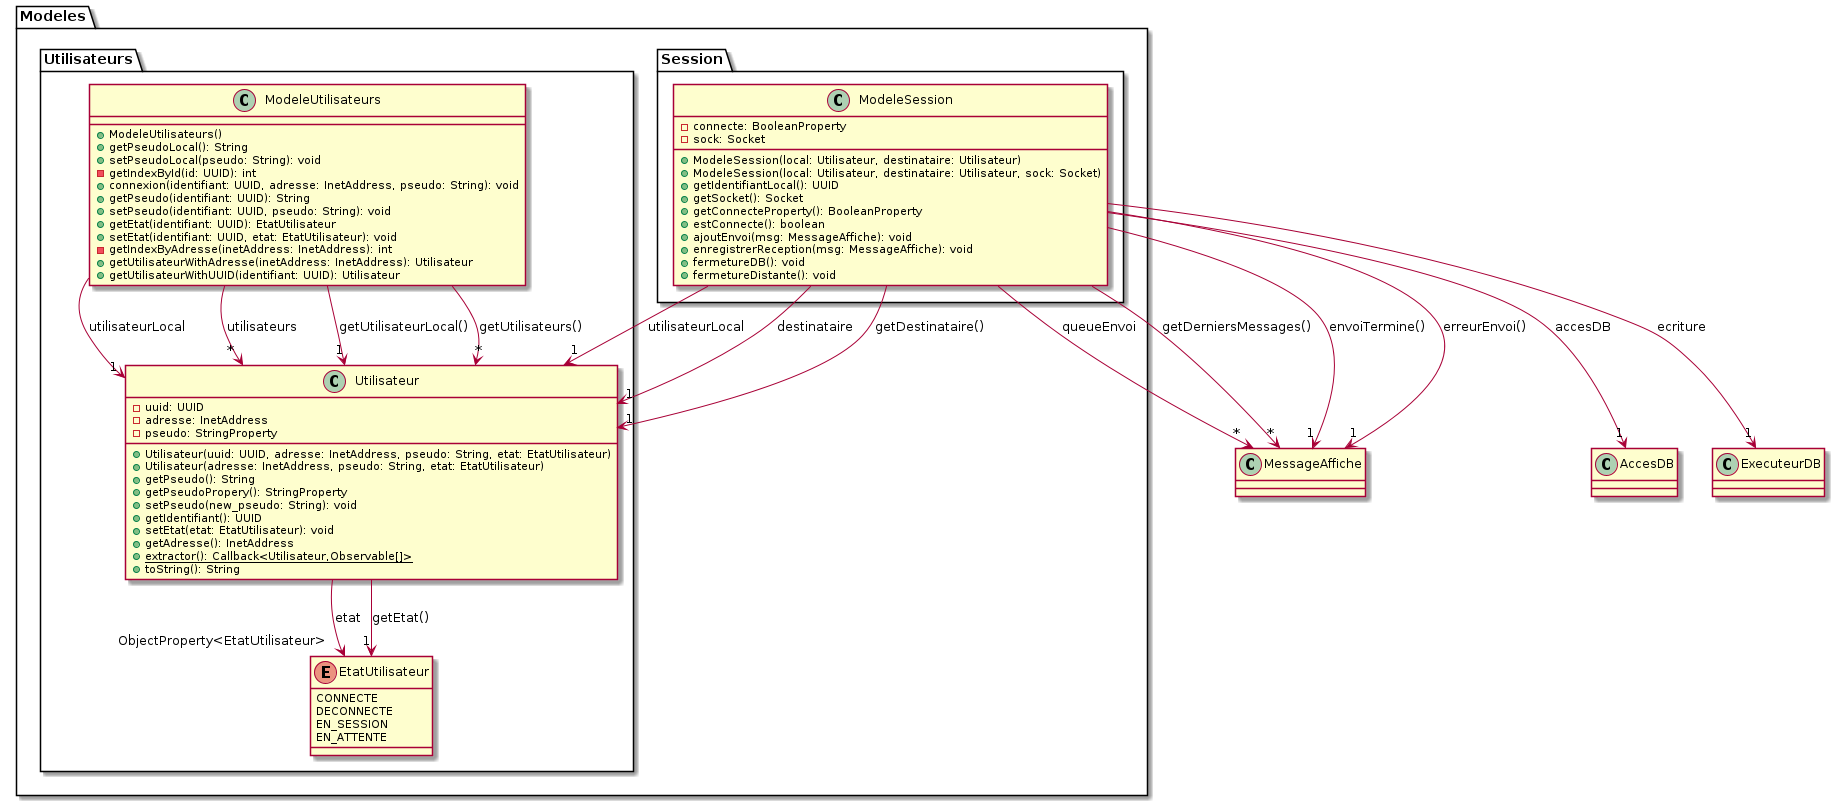

The diagram above was rendered by PlantUML. Its source (embedded in the PNG):
@startuml modeles
package Modeles {
   package Session {
      class ModeleSession [[java:gei.barralberry.clavardage.modeles.session.ModeleSession]] {
	    -connecte: BooleanProperty
	    -sock: Socket
	    +ModeleSession(local: Utilisateur, destinataire: Utilisateur)
	    +ModeleSession(local: Utilisateur, destinataire: Utilisateur, sock: Socket)
	    +getIdentifiantLocal(): UUID
	    +getSocket(): Socket
	    +getConnecteProperty(): BooleanProperty
	    +estConnecte(): boolean
	    +ajoutEnvoi(msg: MessageAffiche): void
	    +enregistrerReception(msg: MessageAffiche): void
	    +fermetureDB(): void
	    +fermetureDistante(): void
      }
   }
   package Utilisateurs {
      class ModeleUtilisateurs [[java:gei.barralberry.clavardage.modeles.utilisateurs.ModeleUtilisateurs]] {
	    +ModeleUtilisateurs()
	    +getPseudoLocal(): String
	    +setPseudoLocal(pseudo: String): void
	    -getIndexById(id: UUID): int
	    +connexion(identifiant: UUID, adresse: InetAddress, pseudo: String): void
	    +getPseudo(identifiant: UUID): String
	    +setPseudo(identifiant: UUID, pseudo: String): void
	    +getEtat(identifiant: UUID): EtatUtilisateur
	    +setEtat(identifiant: UUID, etat: EtatUtilisateur): void
	    -getIndexByAdresse(inetAddress: InetAddress): int
	    +getUtilisateurWithAdresse(inetAddress: InetAddress): Utilisateur
	    +getUtilisateurWithUUID(identifiant: UUID): Utilisateur
      }
      enum EtatUtilisateur [[java:gei.barralberry.clavardage.modeles.utilisateurs.EtatUtilisateur]] {
	CONNECTE
	DECONNECTE
	EN_SESSION
	EN_ATTENTE
      }
      class Utilisateur [[java:gei.barralberry.clavardage.modeles.utilisateurs.Utilisateur]] {
	-uuid: UUID
	-adresse: InetAddress
	-pseudo: StringProperty
	+Utilisateur(uuid: UUID, adresse: InetAddress, pseudo: String, etat: EtatUtilisateur)
	+Utilisateur(adresse: InetAddress, pseudo: String, etat: EtatUtilisateur)
	+getPseudo(): String
	+getPseudoPropery(): StringProperty
	+setPseudo(new_pseudo: String): void
	+getIdentifiant(): UUID
	+setEtat(etat: EtatUtilisateur): void
	+getAdresse(): InetAddress
	+{static} extractor(): Callback<Utilisateur,Observable[]>
	+toString(): String
      }
   }
}
ModeleUtilisateurs --> "1" Utilisateur : utilisateurLocal
ModeleUtilisateurs --> "*" Utilisateur : utilisateurs
ModeleUtilisateurs --> "1" Utilisateur : getUtilisateurLocal()
ModeleUtilisateurs --> "*" Utilisateur : getUtilisateurs()
ModeleSession --> "1" Utilisateur : utilisateurLocal
ModeleSession --> "1" Utilisateur : destinataire
ModeleSession --> "*" MessageAffiche : queueEnvoi
ModeleSession --> "1" AccesDB : accesDB
ModeleSession --> "1" ExecuteurDB : ecriture
ModeleSession --> "1" Utilisateur : getDestinataire()
ModeleSession --> "*" MessageAffiche : getDerniersMessages()
ModeleSession --> "1" MessageAffiche : envoiTermine()
ModeleSession --> "1" MessageAffiche : erreurEnvoi()
Utilisateur --> "ObjectProperty<EtatUtilisateur>" EtatUtilisateur : etat
Utilisateur --> "1" EtatUtilisateur : getEtat()
@enduml